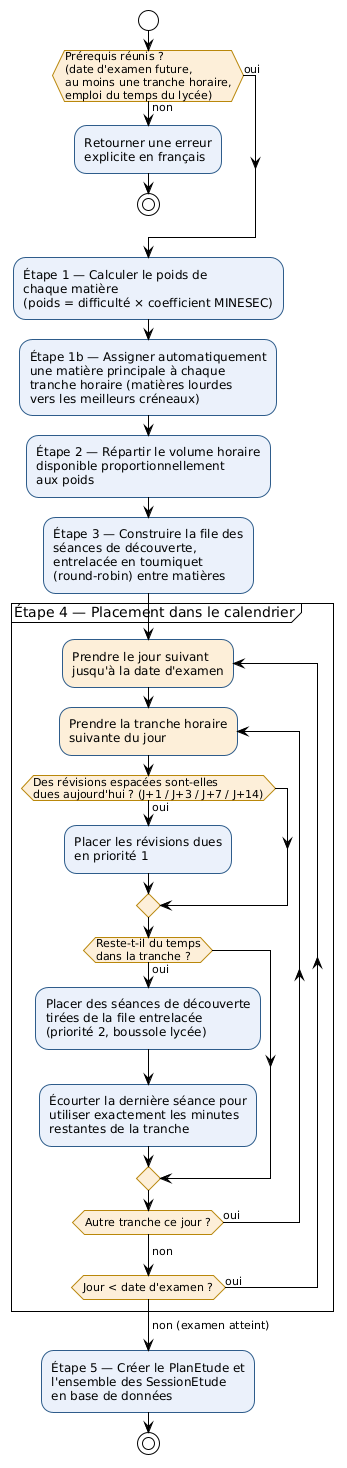

The diagram above was rendered by PlantUML. Its source (embedded in the PNG):
@startuml
!theme plain
skinparam backgroundColor white
skinparam activity {
  BackgroundColor #EAF1FB
  BorderColor #2E5C8A
  DiamondBackgroundColor #FDEFD8
  DiamondBorderColor #B8860B
}

start

if (Prérequis réunis ?\n(date d'examen future,\nau moins une tranche horaire,\nemploi du temps du lycée)) then (non)
  :Retourner une erreur\nexplicite en français;
  stop
else (oui)
endif

:Étape 1 — Calculer le poids de\nchaque matière\n(poids = difficulté × coefficient MINESEC);

:Étape 1b — Assigner automatiquement\nune matière principale à chaque\ntranche horaire (matières lourdes\nvers les meilleurs créneaux);

:Étape 2 — Répartir le volume horaire\ndisponible proportionnellement\naux poids;

:Étape 3 — Construire la file des\nséances de découverte,\nentrelacée en tourniquet\n(round-robin) entre matières;

partition "Étape 4 — Placement dans le calendrier" {
  repeat :Prendre le jour suivant\njusqu'à la date d'examen;
    repeat :Prendre la tranche horaire\nsuivante du jour;
      if (Des révisions espacées sont-elles\ndues aujourd'hui ? (J+1 / J+3 / J+7 / J+14)) then (oui)
        :Placer les révisions dues\nen priorité 1;
      endif
      if (Reste-t-il du temps\ndans la tranche ?) then (oui)
        :Placer des séances de découverte\ntirées de la file entrelacée\n(priorité 2, boussole lycée);
        :Écourter la dernière séance pour\nutiliser exactement les minutes\nrestantes de la tranche;
      endif
    repeat while (Autre tranche ce jour ?) is (oui)
    ->non;
  repeat while (Jour < date d'examen ?) is (oui)
  -> non (examen atteint);
}

:Étape 5 — Créer le PlanEtude et\nl'ensemble des SessionEtude\nen base de données;

stop
@enduml